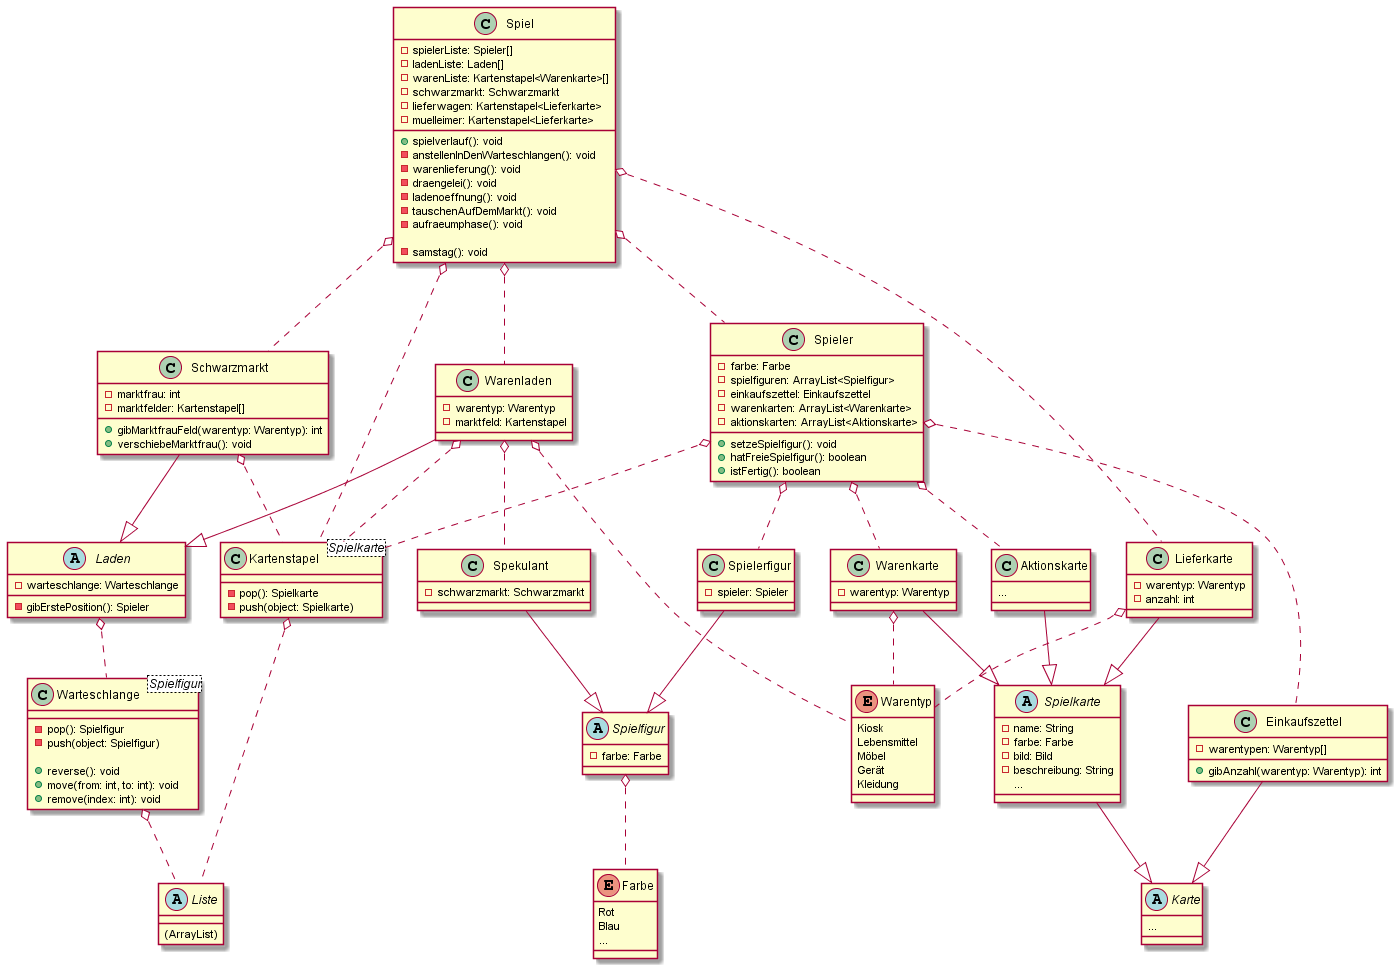

The diagram above was rendered by PlantUML. Its source (embedded in the PNG):
@startuml
!include architecture_overview.wsd

class Spiel {
    -spielerListe: Spieler[]
    -ladenListe: Laden[]
    -warenListe: Kartenstapel<Warenkarte>[]
    -schwarzmarkt: Schwarzmarkt
    -lieferwagen: Kartenstapel<Lieferkarte>
    -muelleimer: Kartenstapel<Lieferkarte>

    +spielverlauf(): void
    -anstellenInDenWarteschlangen(): void
    -warenlieferung(): void
    -draengelei(): void
    -ladenoeffnung(): void
    -tauschenAufDemMarkt(): void
    -aufraeumphase(): void

    -samstag(): void
}
class Spieler {
    -farbe: Farbe
    -spielfiguren: ArrayList<Spielfigur>
    -einkaufszettel: Einkaufszettel
    -warenkarten: ArrayList<Warenkarte>
    -aktionskarten: ArrayList<Aktionskarte>

    +setzeSpielfigur(): void 
    +hatFreieSpielfigur(): boolean
    +istFertig(): boolean
}
class Spekulant {
    -schwarzmarkt: Schwarzmarkt
}
class Spielerfigur {
    -spieler: Spieler
}
abstract class Spielfigur {
    -farbe: Farbe
}
abstract class Liste {
    (ArrayList)
}
class Kartenstapel<Spielkarte> {
    -pop(): Spielkarte
    -push(object: Spielkarte)
}
class Warteschlange<Spielfigur> {
    -pop(): Spielfigur
    -push(object: Spielfigur)

    +reverse(): void
    +move(from: int, to: int): void
    +remove(index: int): void
}
abstract class Karte {
    ...
}
abstract class Spielkarte {
    -name: String
    -farbe: Farbe
    -bild: Bild
    -beschreibung: String
    ...
}
class Einkaufszettel {
    -warentypen: Warentyp[]
    
    +gibAnzahl(warentyp: Warentyp): int
}
class Warenkarte {
    -warentyp: Warentyp
}
class Lieferkarte {
    -warentyp: Warentyp
    -anzahl: int
}
class Aktionskarte {
    ...
}
abstract class Laden {
    -warteschlange: Warteschlange
    -gibErstePosition(): Spieler

}
class Warenladen {
    -warentyp: Warentyp
    -marktfeld: Kartenstapel

}
class Schwarzmarkt {
    -marktfrau: int
    -marktfelder: Kartenstapel[]

    +gibMarktfrauFeld(warentyp: Warentyp): int
    +verschiebeMarktfrau(): void
}
@enduml